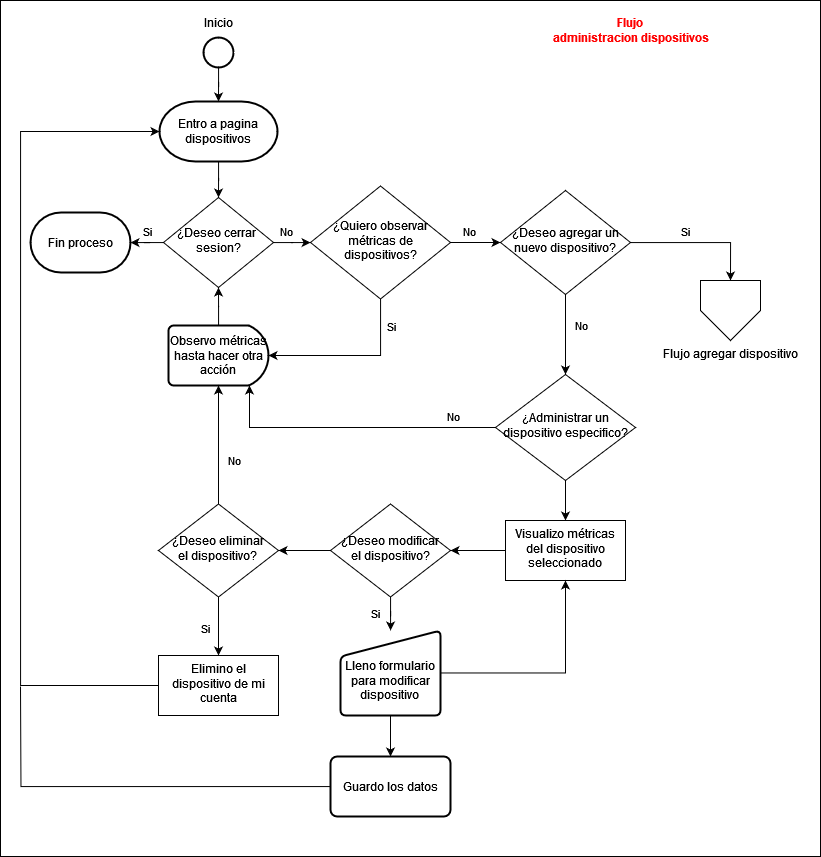

The diagram above was exported from draw.io. Its source (the exported page's mxGraphModel, read from the mxfile embedded in the PNG):
<mxGraphModel dx="1699" dy="927" grid="1" gridSize="10" guides="1" tooltips="1" connect="1" arrows="1" fold="1" page="1" pageScale="1" pageWidth="827" pageHeight="1169" math="0" shadow="0">
  <root>
    <mxCell id="0" />
    <mxCell id="1" parent="0" />
    <mxCell id="2" value="" style="group" vertex="1" connectable="0" parent="1">
      <mxGeometry x="810" y="524" width="820" height="856" as="geometry" />
    </mxCell>
    <mxCell id="3" value="" style="rounded=0;whiteSpace=wrap;html=1;" vertex="1" parent="2">
      <mxGeometry width="820" height="856" as="geometry" />
    </mxCell>
    <mxCell id="4" style="edgeStyle=orthogonalEdgeStyle;rounded=0;orthogonalLoop=1;jettySize=auto;html=1;" edge="1" parent="2" source="8" target="16">
      <mxGeometry relative="1" as="geometry" />
    </mxCell>
    <mxCell id="5" value="Si" style="edgeLabel;html=1;align=center;verticalAlign=middle;resizable=0;points=[];" vertex="1" connectable="0" parent="4">
      <mxGeometry x="0.2979" relative="1" as="geometry">
        <mxPoint y="-12" as="offset" />
      </mxGeometry>
    </mxCell>
    <mxCell id="6" value="" style="edgeStyle=orthogonalEdgeStyle;rounded=0;orthogonalLoop=1;jettySize=auto;html=1;" edge="1" parent="2" source="8" target="19">
      <mxGeometry relative="1" as="geometry" />
    </mxCell>
    <mxCell id="7" value="No" style="edgeLabel;html=1;align=center;verticalAlign=middle;resizable=0;points=[];" vertex="1" connectable="0" parent="6">
      <mxGeometry x="-0.4485" y="3" relative="1" as="geometry">
        <mxPoint y="-9" as="offset" />
      </mxGeometry>
    </mxCell>
    <mxCell id="8" value="&lt;div&gt;¿Deseo cerrar&amp;nbsp;&lt;/div&gt;&lt;div&gt;sesion?&lt;/div&gt;" style="rhombus;whiteSpace=wrap;html=1;shadow=0;fontFamily=Helvetica;fontSize=12;align=center;strokeWidth=1;spacing=6;spacingTop=-4;" vertex="1" parent="2">
      <mxGeometry x="163" y="197" width="110" height="90" as="geometry" />
    </mxCell>
    <mxCell id="9" value="" style="group" connectable="0" vertex="1" parent="2">
      <mxGeometry x="193" y="7" width="50" height="60" as="geometry" />
    </mxCell>
    <mxCell id="10" value="" style="strokeWidth=2;html=1;shape=mxgraph.flowchart.start_2;whiteSpace=wrap;" vertex="1" parent="9">
      <mxGeometry x="10" y="30" width="30" height="30" as="geometry" />
    </mxCell>
    <mxCell id="11" value="Inicio" style="text;html=1;align=center;verticalAlign=middle;resizable=0;points=[];autosize=1;strokeColor=none;fillColor=none;" vertex="1" parent="9">
      <mxGeometry width="50" height="30" as="geometry" />
    </mxCell>
    <mxCell id="12" style="edgeStyle=orthogonalEdgeStyle;rounded=0;orthogonalLoop=1;jettySize=auto;html=1;entryX=0.5;entryY=0;entryDx=0;entryDy=0;entryPerimeter=0;" edge="1" parent="2" source="10" target="14">
      <mxGeometry relative="1" as="geometry">
        <mxPoint x="160" y="80" as="targetPoint" />
      </mxGeometry>
    </mxCell>
    <mxCell id="13" style="edgeStyle=orthogonalEdgeStyle;rounded=0;orthogonalLoop=1;jettySize=auto;html=1;entryX=0.5;entryY=0;entryDx=0;entryDy=0;" edge="1" parent="2" source="14" target="8">
      <mxGeometry relative="1" as="geometry" />
    </mxCell>
    <mxCell id="14" value="Entro a pagina dispositivos" style="strokeWidth=2;html=1;shape=mxgraph.flowchart.terminator;whiteSpace=wrap;" vertex="1" parent="2">
      <mxGeometry x="159" y="101" width="118" height="60" as="geometry" />
    </mxCell>
    <mxCell id="15" value="&lt;font color=&quot;#ff0000&quot;&gt;&lt;b&gt;Flujo &lt;br&gt;administracion dispositivos&lt;/b&gt;&lt;/font&gt;" style="text;html=1;align=center;verticalAlign=middle;resizable=0;points=[];autosize=1;strokeColor=none;fillColor=none;" vertex="1" parent="2">
      <mxGeometry x="540" y="10" width="180" height="40" as="geometry" />
    </mxCell>
    <mxCell id="16" value="Fin proceso" style="strokeWidth=2;html=1;shape=mxgraph.flowchart.terminator;whiteSpace=wrap;" vertex="1" parent="2">
      <mxGeometry x="30" y="212" width="100" height="60" as="geometry" />
    </mxCell>
    <mxCell id="17" value="" style="edgeStyle=orthogonalEdgeStyle;rounded=0;orthogonalLoop=1;jettySize=auto;html=1;" edge="1" parent="2" source="19" target="28">
      <mxGeometry relative="1" as="geometry" />
    </mxCell>
    <mxCell id="18" value="No" style="edgeLabel;html=1;align=center;verticalAlign=middle;resizable=0;points=[];" vertex="1" connectable="0" parent="17">
      <mxGeometry x="-0.2703" relative="1" as="geometry">
        <mxPoint y="-12" as="offset" />
      </mxGeometry>
    </mxCell>
    <mxCell id="19" value="&lt;div&gt;¿Quiero observar métricas de dispositivos?&lt;/div&gt;" style="rhombus;whiteSpace=wrap;html=1;shadow=0;fontFamily=Helvetica;fontSize=12;align=center;strokeWidth=1;spacing=6;spacingTop=-4;" vertex="1" parent="2">
      <mxGeometry x="310" y="185.5" width="140" height="113" as="geometry" />
    </mxCell>
    <mxCell id="20" style="edgeStyle=orthogonalEdgeStyle;rounded=0;orthogonalLoop=1;jettySize=auto;html=1;entryX=0.5;entryY=1;entryDx=0;entryDy=0;" edge="1" parent="2" source="21" target="8">
      <mxGeometry relative="1" as="geometry" />
    </mxCell>
    <mxCell id="21" value="Observo métricas hasta hacer otra acción " style="strokeWidth=2;html=1;shape=mxgraph.flowchart.delay;whiteSpace=wrap;" vertex="1" parent="2">
      <mxGeometry x="168" y="325" width="100" height="60" as="geometry" />
    </mxCell>
    <mxCell id="22" style="edgeStyle=orthogonalEdgeStyle;rounded=0;orthogonalLoop=1;jettySize=auto;html=1;entryX=1;entryY=0.5;entryDx=0;entryDy=0;entryPerimeter=0;" edge="1" parent="2" source="19" target="21">
      <mxGeometry relative="1" as="geometry">
        <Array as="points">
          <mxPoint x="380" y="355" />
        </Array>
      </mxGeometry>
    </mxCell>
    <mxCell id="23" value="Si" style="edgeLabel;html=1;align=center;verticalAlign=middle;resizable=0;points=[];" vertex="1" connectable="0" parent="22">
      <mxGeometry x="-0.356" y="3" relative="1" as="geometry">
        <mxPoint x="7" y="-28" as="offset" />
      </mxGeometry>
    </mxCell>
    <mxCell id="24" value="" style="edgeStyle=orthogonalEdgeStyle;rounded=0;orthogonalLoop=1;jettySize=auto;html=1;" edge="1" parent="2" source="28" target="30">
      <mxGeometry relative="1" as="geometry" />
    </mxCell>
    <mxCell id="25" value="No" style="edgeLabel;html=1;align=center;verticalAlign=middle;resizable=0;points=[];" vertex="1" connectable="0" parent="24">
      <mxGeometry x="-0.2214" y="-3" relative="1" as="geometry">
        <mxPoint x="18" as="offset" />
      </mxGeometry>
    </mxCell>
    <mxCell id="26" style="edgeStyle=orthogonalEdgeStyle;rounded=0;orthogonalLoop=1;jettySize=auto;html=1;entryX=0.5;entryY=0;entryDx=0;entryDy=0;" edge="1" parent="2" source="28" target="31">
      <mxGeometry relative="1" as="geometry" />
    </mxCell>
    <mxCell id="27" value="Si" style="edgeLabel;html=1;align=center;verticalAlign=middle;resizable=0;points=[];" vertex="1" connectable="0" parent="26">
      <mxGeometry x="-0.1066" y="-2" relative="1" as="geometry">
        <mxPoint x="-7" y="-14" as="offset" />
      </mxGeometry>
    </mxCell>
    <mxCell id="28" value="&lt;div&gt;¿Deseo agregar un nuevo dispositivo?&lt;/div&gt;" style="rhombus;whiteSpace=wrap;html=1;shadow=0;fontFamily=Helvetica;fontSize=12;align=center;strokeWidth=1;spacing=6;spacingTop=-4;" vertex="1" parent="2">
      <mxGeometry x="500" y="190" width="130" height="104" as="geometry" />
    </mxCell>
    <mxCell id="29" value="" style="edgeStyle=orthogonalEdgeStyle;rounded=0;orthogonalLoop=1;jettySize=auto;html=1;" edge="1" parent="2" source="30" target="35">
      <mxGeometry relative="1" as="geometry" />
    </mxCell>
    <mxCell id="30" value="&lt;div&gt;¿Administrar un dispositivo especifico?&lt;/div&gt;" style="rhombus;whiteSpace=wrap;html=1;shadow=0;fontFamily=Helvetica;fontSize=12;align=center;strokeWidth=1;spacing=6;spacingTop=-4;" vertex="1" parent="2">
      <mxGeometry x="495" y="374" width="140" height="106" as="geometry" />
    </mxCell>
    <mxCell id="31" value="Flujo agregar dispositivo" style="verticalLabelPosition=bottom;verticalAlign=top;html=1;shape=offPageConnector;rounded=0;size=0.5;rotation=0;" vertex="1" parent="2">
      <mxGeometry x="700" y="280" width="60" height="60" as="geometry" />
    </mxCell>
    <mxCell id="32" style="rounded=0;orthogonalLoop=1;jettySize=auto;html=1;entryX=0.81;entryY=1;entryDx=0;entryDy=0;entryPerimeter=0;exitX=0;exitY=0.5;exitDx=0;exitDy=0;edgeStyle=orthogonalEdgeStyle;" edge="1" parent="2" source="30" target="21">
      <mxGeometry relative="1" as="geometry" />
    </mxCell>
    <mxCell id="33" value="No" style="edgeLabel;html=1;align=center;verticalAlign=middle;resizable=0;points=[];" vertex="1" connectable="0" parent="32">
      <mxGeometry x="0.037" relative="1" as="geometry">
        <mxPoint x="107" y="-12" as="offset" />
      </mxGeometry>
    </mxCell>
    <mxCell id="34" style="edgeStyle=orthogonalEdgeStyle;rounded=0;orthogonalLoop=1;jettySize=auto;html=1;entryX=1;entryY=0.5;entryDx=0;entryDy=0;" edge="1" parent="2" source="35" target="39">
      <mxGeometry relative="1" as="geometry" />
    </mxCell>
    <mxCell id="35" value="Visualizo métricas del dispositivo seleccionado" style="whiteSpace=wrap;html=1;shadow=0;strokeWidth=1;spacing=6;spacingTop=-4;" vertex="1" parent="2">
      <mxGeometry x="505" y="520" width="120" height="60" as="geometry" />
    </mxCell>
    <mxCell id="36" style="edgeStyle=orthogonalEdgeStyle;rounded=0;orthogonalLoop=1;jettySize=auto;html=1;" edge="1" parent="2" source="39" target="42">
      <mxGeometry relative="1" as="geometry" />
    </mxCell>
    <mxCell id="37" value="Si" style="edgeLabel;html=1;align=center;verticalAlign=middle;resizable=0;points=[];" vertex="1" connectable="0" parent="36">
      <mxGeometry x="0.0076" y="3" relative="1" as="geometry">
        <mxPoint x="-13" as="offset" />
      </mxGeometry>
    </mxCell>
    <mxCell id="38" value="" style="edgeStyle=orthogonalEdgeStyle;rounded=0;orthogonalLoop=1;jettySize=auto;html=1;" edge="1" parent="2" source="39" target="45">
      <mxGeometry relative="1" as="geometry" />
    </mxCell>
    <mxCell id="39" value="&lt;div&gt;¿Deseo modificar&lt;/div&gt;&lt;div&gt;el dispositivo?&lt;/div&gt;" style="rhombus;whiteSpace=wrap;html=1;shadow=0;fontFamily=Helvetica;fontSize=12;align=center;strokeWidth=1;spacing=6;spacingTop=-4;" vertex="1" parent="2">
      <mxGeometry x="330" y="503.5" width="120" height="93" as="geometry" />
    </mxCell>
    <mxCell id="40" style="edgeStyle=orthogonalEdgeStyle;rounded=0;orthogonalLoop=1;jettySize=auto;html=1;entryX=0.5;entryY=1;entryDx=0;entryDy=0;" edge="1" parent="2" source="42" target="35">
      <mxGeometry relative="1" as="geometry" />
    </mxCell>
    <mxCell id="41" value="" style="edgeStyle=orthogonalEdgeStyle;rounded=0;orthogonalLoop=1;jettySize=auto;html=1;" edge="1" parent="2" source="42" target="51">
      <mxGeometry relative="1" as="geometry" />
    </mxCell>
    <mxCell id="42" value="&lt;br&gt;&lt;div align=&quot;center&quot;&gt;Lleno formulario para modificar dispositivo&lt;br&gt;&lt;/div&gt;" style="html=1;strokeWidth=2;shape=manualInput;whiteSpace=wrap;rounded=1;size=26;arcSize=11;" vertex="1" parent="2">
      <mxGeometry x="340" y="630" width="100" height="85" as="geometry" />
    </mxCell>
    <mxCell id="43" value="" style="edgeStyle=orthogonalEdgeStyle;rounded=0;orthogonalLoop=1;jettySize=auto;html=1;" edge="1" parent="2" source="45" target="48">
      <mxGeometry relative="1" as="geometry" />
    </mxCell>
    <mxCell id="44" value="Si" style="edgeLabel;html=1;align=center;verticalAlign=middle;resizable=0;points=[];" vertex="1" connectable="0" parent="43">
      <mxGeometry x="0.4441" y="2" relative="1" as="geometry">
        <mxPoint x="-16" y="-12" as="offset" />
      </mxGeometry>
    </mxCell>
    <mxCell id="45" value="&lt;div&gt;¿Deseo eliminar&lt;br&gt;&lt;/div&gt;&lt;div&gt;el dispositivo?&lt;/div&gt;" style="rhombus;whiteSpace=wrap;html=1;shadow=0;fontFamily=Helvetica;fontSize=12;align=center;strokeWidth=1;spacing=6;spacingTop=-4;" vertex="1" parent="2">
      <mxGeometry x="158" y="503.5" width="120" height="93" as="geometry" />
    </mxCell>
    <mxCell id="46" style="edgeStyle=orthogonalEdgeStyle;rounded=0;orthogonalLoop=1;jettySize=auto;html=1;entryX=0.5;entryY=1;entryDx=0;entryDy=0;entryPerimeter=0;" edge="1" parent="2" source="45" target="21">
      <mxGeometry relative="1" as="geometry" />
    </mxCell>
    <mxCell id="47" value="No" style="edgeLabel;html=1;align=center;verticalAlign=middle;resizable=0;points=[];" vertex="1" connectable="0" parent="46">
      <mxGeometry x="-0.2658" y="2" relative="1" as="geometry">
        <mxPoint x="17" as="offset" />
      </mxGeometry>
    </mxCell>
    <mxCell id="48" value="Elimino el dispositivo de mi cuenta" style="whiteSpace=wrap;html=1;shadow=0;strokeWidth=1;spacing=6;spacingTop=-4;" vertex="1" parent="2">
      <mxGeometry x="158" y="655" width="120" height="60" as="geometry" />
    </mxCell>
    <mxCell id="49" style="edgeStyle=orthogonalEdgeStyle;rounded=0;orthogonalLoop=1;jettySize=auto;html=1;entryX=0;entryY=0.5;entryDx=0;entryDy=0;entryPerimeter=0;" edge="1" parent="2" source="48" target="14">
      <mxGeometry relative="1" as="geometry">
        <Array as="points">
          <mxPoint x="20" y="685" />
          <mxPoint x="20" y="131" />
        </Array>
      </mxGeometry>
    </mxCell>
    <mxCell id="50" style="edgeStyle=orthogonalEdgeStyle;rounded=0;orthogonalLoop=1;jettySize=auto;html=1;endArrow=none;endFill=0;" edge="1" parent="2" source="51">
      <mxGeometry relative="1" as="geometry">
        <mxPoint x="20" y="686" as="targetPoint" />
      </mxGeometry>
    </mxCell>
    <mxCell id="51" value="Guardo los datos" style="whiteSpace=wrap;html=1;strokeWidth=2;rounded=1;arcSize=11;" vertex="1" parent="2">
      <mxGeometry x="330" y="756" width="120" height="60" as="geometry" />
    </mxCell>
  </root>
</mxGraphModel>